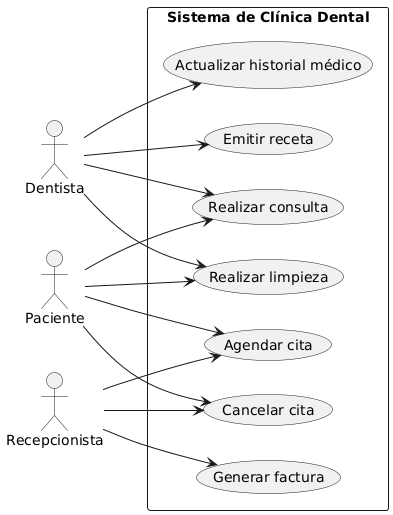

The diagram above was rendered by PlantUML. Its source (embedded in the PNG):
@startuml
left to right direction
actor "Paciente" as Patient
actor "Dentista" as Dentist
actor "Recepcionista" as Receptionist

rectangle "Sistema de Clínica Dental" {
  usecase "Agendar cita" as UC1
  usecase "Cancelar cita" as UC2
  usecase "Realizar consulta" as UC3
  usecase "Realizar limpieza" as UC4
  usecase "Emitir receta" as UC5
  usecase "Generar factura" as UC6
  usecase "Actualizar historial médico" as UC7
}

Patient --> UC1
Patient --> UC2
Patient --> UC3
Patient --> UC4
Dentist --> UC3
Dentist --> UC4
Dentist --> UC5
Dentist --> UC7
Receptionist --> UC1
Receptionist --> UC2
Receptionist --> UC6
@enduml